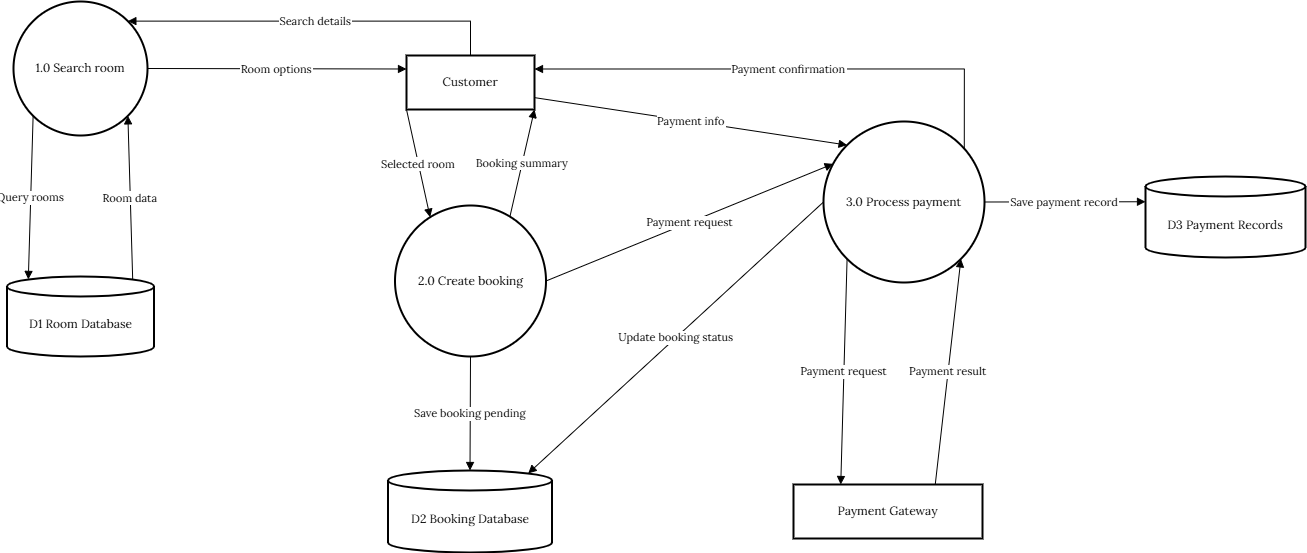

The diagram above was exported from draw.io. Its source (the exported page's mxGraphModel, read from the mxfile embedded in the PNG):
<mxGraphModel dx="2543" dy="569" grid="1" gridSize="10" guides="1" tooltips="1" connect="1" arrows="1" fold="1" page="1" pageScale="1" pageWidth="1100" pageHeight="850" math="0" shadow="0">
  <root>
    <mxCell id="0" />
    <mxCell id="1" parent="0" />
    <mxCell id="280KpZkXMalYAkNYM-OJ-63" parent="1" style="whiteSpace=wrap;strokeWidth=2;fontFamily=Lora;fontSource=https%3A%2F%2Ffonts.googleapis.com%2Fcss%3Ffamily%3DLora;" value="Customer" vertex="1">
      <mxGeometry height="54" width="128" x="-267" y="164" as="geometry" />
    </mxCell>
    <mxCell id="280KpZkXMalYAkNYM-OJ-64" parent="1" style="whiteSpace=wrap;strokeWidth=2;fontFamily=Lora;fontSource=https%3A%2F%2Ffonts.googleapis.com%2Fcss%3Ffamily%3DLora;" value="Payment Gateway" vertex="1">
      <mxGeometry height="54" width="189" x="120" y="593" as="geometry" />
    </mxCell>
    <mxCell id="280KpZkXMalYAkNYM-OJ-65" parent="1" style="shape=cylinder3;boundedLbl=1;backgroundOutline=1;size=10;strokeWidth=2;whiteSpace=wrap;fontFamily=Lora;fontSource=https%3A%2F%2Ffonts.googleapis.com%2Fcss%3Ffamily%3DLora;" value="D1 Room Database" vertex="1">
      <mxGeometry height="80" width="147" x="-666.5" y="385" as="geometry" />
    </mxCell>
    <mxCell id="280KpZkXMalYAkNYM-OJ-66" parent="1" style="shape=cylinder3;boundedLbl=1;backgroundOutline=1;size=10;strokeWidth=2;whiteSpace=wrap;fontFamily=Lora;fontSource=https%3A%2F%2Ffonts.googleapis.com%2Fcss%3Ffamily%3DLora;" value="D2 Booking Database" vertex="1">
      <mxGeometry height="82" width="164" x="-285.5" y="579" as="geometry" />
    </mxCell>
    <mxCell id="280KpZkXMalYAkNYM-OJ-67" parent="1" style="shape=cylinder3;boundedLbl=1;backgroundOutline=1;size=10;strokeWidth=2;whiteSpace=wrap;fontFamily=Lora;fontSource=https%3A%2F%2Ffonts.googleapis.com%2Fcss%3Ffamily%3DLora;" value="D3 Payment Records" vertex="1">
      <mxGeometry height="81" width="160" x="472" y="285" as="geometry" />
    </mxCell>
    <mxCell id="280KpZkXMalYAkNYM-OJ-68" parent="1" style="ellipse;aspect=fixed;strokeWidth=2;whiteSpace=wrap;fontFamily=Lora;fontSource=https%3A%2F%2Ffonts.googleapis.com%2Fcss%3Ffamily%3DLora;" value="1.0 Search room" vertex="1">
      <mxGeometry height="134" width="134" x="-660" y="110" as="geometry" />
    </mxCell>
    <mxCell id="280KpZkXMalYAkNYM-OJ-69" parent="1" style="ellipse;aspect=fixed;strokeWidth=2;whiteSpace=wrap;fontFamily=Lora;fontSource=https%3A%2F%2Ffonts.googleapis.com%2Fcss%3Ffamily%3DLora;" value="2.0 Create booking" vertex="1">
      <mxGeometry height="151" width="151" x="-278.5" y="314" as="geometry" />
    </mxCell>
    <mxCell id="280KpZkXMalYAkNYM-OJ-70" parent="1" style="ellipse;aspect=fixed;strokeWidth=2;whiteSpace=wrap;fontFamily=Lora;fontSource=https%3A%2F%2Ffonts.googleapis.com%2Fcss%3Ffamily%3DLora;" value="3.0 Process payment" vertex="1">
      <mxGeometry height="161" width="161" x="150" y="230" as="geometry" />
    </mxCell>
    <mxCell id="280KpZkXMalYAkNYM-OJ-71" edge="1" parent="1" source="280KpZkXMalYAkNYM-OJ-63" style="startArrow=none;endArrow=block;entryX=1;entryY=0;rounded=0;entryDx=0;entryDy=0;exitX=0.5;exitY=0;exitDx=0;exitDy=0;edgeStyle=orthogonalEdgeStyle;fontFamily=Lora;fontSource=https%3A%2F%2Ffonts.googleapis.com%2Fcss%3Ffamily%3DLora;" target="280KpZkXMalYAkNYM-OJ-68" value="Search details">
      <mxGeometry relative="1" as="geometry">
        <mxPoint x="-210" y="110" as="sourcePoint" />
      </mxGeometry>
    </mxCell>
    <mxCell id="280KpZkXMalYAkNYM-OJ-72" edge="1" parent="1" source="280KpZkXMalYAkNYM-OJ-68" style="startArrow=none;endArrow=block;exitX=0;exitY=1;entryX=0.145;entryY=0;rounded=0;entryDx=0;entryDy=2.9;entryPerimeter=0;exitDx=0;exitDy=0;fontFamily=Lora;fontSource=https%3A%2F%2Ffonts.googleapis.com%2Fcss%3Ffamily%3DLora;" target="280KpZkXMalYAkNYM-OJ-65" value="Query rooms">
      <mxGeometry relative="1" as="geometry" />
    </mxCell>
    <mxCell id="280KpZkXMalYAkNYM-OJ-73" edge="1" parent="1" source="280KpZkXMalYAkNYM-OJ-65" style="startArrow=none;endArrow=block;exitX=0.855;exitY=0;entryX=1;entryY=1;rounded=0;entryDx=0;entryDy=0;exitDx=0;exitDy=2.9;exitPerimeter=0;fontFamily=Lora;fontSource=https%3A%2F%2Ffonts.googleapis.com%2Fcss%3Ffamily%3DLora;" target="280KpZkXMalYAkNYM-OJ-68" value="Room data">
      <mxGeometry relative="1" as="geometry" />
    </mxCell>
    <mxCell id="280KpZkXMalYAkNYM-OJ-75" edge="1" parent="1" source="280KpZkXMalYAkNYM-OJ-63" style="startArrow=none;endArrow=block;exitX=0;exitY=1;entryX=0.18;entryY=0;rounded=0;exitDx=0;exitDy=0;fontFamily=Lora;fontSource=https%3A%2F%2Ffonts.googleapis.com%2Fcss%3Ffamily%3DLora;" target="280KpZkXMalYAkNYM-OJ-69" value="Selected room">
      <mxGeometry relative="1" x="0.0017" as="geometry">
        <mxPoint as="offset" />
      </mxGeometry>
    </mxCell>
    <mxCell id="280KpZkXMalYAkNYM-OJ-76" edge="1" parent="1" source="280KpZkXMalYAkNYM-OJ-69" style="startArrow=none;endArrow=block;exitX=0.5;exitY=1;entryX=0.5;entryY=0;rounded=0;exitDx=0;exitDy=0;entryDx=0;entryDy=0;entryPerimeter=0;fontFamily=Lora;fontSource=https%3A%2F%2Ffonts.googleapis.com%2Fcss%3Ffamily%3DLora;" target="280KpZkXMalYAkNYM-OJ-66" value="Save booking pending">
      <mxGeometry relative="1" as="geometry" />
    </mxCell>
    <mxCell id="280KpZkXMalYAkNYM-OJ-77" edge="1" parent="1" source="280KpZkXMalYAkNYM-OJ-69" style="startArrow=none;endArrow=block;exitX=0.81;exitY=0;entryX=1;entryY=1;rounded=0;entryDx=0;entryDy=0;fontFamily=Lora;fontSource=https%3A%2F%2Ffonts.googleapis.com%2Fcss%3Ffamily%3DLora;" target="280KpZkXMalYAkNYM-OJ-63" value="Booking summary">
      <mxGeometry relative="1" as="geometry" />
    </mxCell>
    <mxCell id="280KpZkXMalYAkNYM-OJ-78" edge="1" parent="1" source="280KpZkXMalYAkNYM-OJ-69" style="startArrow=none;endArrow=block;exitX=1;exitY=0.5;entryX=0;entryY=0.23;rounded=0;exitDx=0;exitDy=0;fontFamily=Lora;fontSource=https%3A%2F%2Ffonts.googleapis.com%2Fcss%3Ffamily%3DLora;" target="280KpZkXMalYAkNYM-OJ-70" value="Payment request">
      <mxGeometry relative="1" as="geometry" />
    </mxCell>
    <mxCell id="280KpZkXMalYAkNYM-OJ-79" edge="1" parent="1" source="280KpZkXMalYAkNYM-OJ-63" style="startArrow=none;endArrow=block;exitX=1;exitY=0.78;entryX=0;entryY=0;rounded=0;entryDx=0;entryDy=0;fontFamily=Lora;fontSource=https%3A%2F%2Ffonts.googleapis.com%2Fcss%3Ffamily%3DLora;" target="280KpZkXMalYAkNYM-OJ-70" value="Payment info">
      <mxGeometry relative="1" as="geometry" />
    </mxCell>
    <mxCell id="280KpZkXMalYAkNYM-OJ-80" edge="1" parent="1" source="280KpZkXMalYAkNYM-OJ-70" style="startArrow=none;endArrow=block;exitX=0;exitY=1;entryX=0.25;entryY=0;rounded=0;exitDx=0;exitDy=0;entryDx=0;entryDy=0;fontFamily=Lora;fontSource=https%3A%2F%2Ffonts.googleapis.com%2Fcss%3Ffamily%3DLora;" target="280KpZkXMalYAkNYM-OJ-64" value="Payment request">
      <mxGeometry relative="1" as="geometry" />
    </mxCell>
    <mxCell id="280KpZkXMalYAkNYM-OJ-81" edge="1" parent="1" source="280KpZkXMalYAkNYM-OJ-64" style="startArrow=none;endArrow=block;exitX=0.75;exitY=0;entryX=1;entryY=1;rounded=0;exitDx=0;exitDy=0;entryDx=0;entryDy=0;fontFamily=Lora;fontSource=https%3A%2F%2Ffonts.googleapis.com%2Fcss%3Ffamily%3DLora;" target="280KpZkXMalYAkNYM-OJ-70" value="Payment result">
      <mxGeometry relative="1" as="geometry" />
    </mxCell>
    <mxCell id="280KpZkXMalYAkNYM-OJ-82" edge="1" parent="1" source="280KpZkXMalYAkNYM-OJ-70" style="startArrow=none;endArrow=block;exitX=1;exitY=0.5;entryX=0;entryY=0;rounded=0;exitDx=0;exitDy=0;entryDx=0;entryDy=25.25;entryPerimeter=0;fontFamily=Lora;fontSource=https%3A%2F%2Ffonts.googleapis.com%2Fcss%3Ffamily%3DLora;" target="280KpZkXMalYAkNYM-OJ-67" value="Save payment record">
      <mxGeometry relative="1" as="geometry" />
    </mxCell>
    <mxCell id="280KpZkXMalYAkNYM-OJ-83" edge="1" parent="1" source="280KpZkXMalYAkNYM-OJ-70" style="startArrow=none;endArrow=block;exitX=0;exitY=0.5;entryX=0.855;entryY=0;rounded=0;entryDx=0;entryDy=2.9;entryPerimeter=0;exitDx=0;exitDy=0;fontFamily=Lora;fontSource=https%3A%2F%2Ffonts.googleapis.com%2Fcss%3Ffamily%3DLora;" target="280KpZkXMalYAkNYM-OJ-66" value="Update booking status">
      <mxGeometry relative="1" as="geometry" />
    </mxCell>
    <mxCell id="280KpZkXMalYAkNYM-OJ-84" edge="1" parent="1" source="280KpZkXMalYAkNYM-OJ-70" style="startArrow=none;endArrow=block;exitX=1;exitY=0.06;rounded=0;edgeStyle=orthogonalEdgeStyle;entryX=1;entryY=0.25;entryDx=0;entryDy=0;fontFamily=Lora;fontSource=https%3A%2F%2Ffonts.googleapis.com%2Fcss%3Ffamily%3DLora;" target="280KpZkXMalYAkNYM-OJ-63" value="Payment confirmation">
      <mxGeometry relative="1" as="geometry">
        <Array as="points">
          <mxPoint x="291" y="178" />
        </Array>
        <mxPoint x="30" y="150" as="targetPoint" />
      </mxGeometry>
    </mxCell>
    <mxCell id="280KpZkXMalYAkNYM-OJ-85" edge="1" parent="1" source="280KpZkXMalYAkNYM-OJ-68" style="startArrow=none;endArrow=block;exitX=1;exitY=0.5;rounded=0;exitDx=0;exitDy=0;entryX=0;entryY=0.25;entryDx=0;entryDy=0;fontFamily=Lora;fontSource=https%3A%2F%2Ffonts.googleapis.com%2Fcss%3Ffamily%3DLora;" target="280KpZkXMalYAkNYM-OJ-63" value="Room options">
      <mxGeometry relative="1" as="geometry">
        <mxPoint x="-193" y="183" as="sourcePoint" />
        <mxPoint x="-300" y="160" as="targetPoint" />
      </mxGeometry>
    </mxCell>
  </root>
</mxGraphModel>